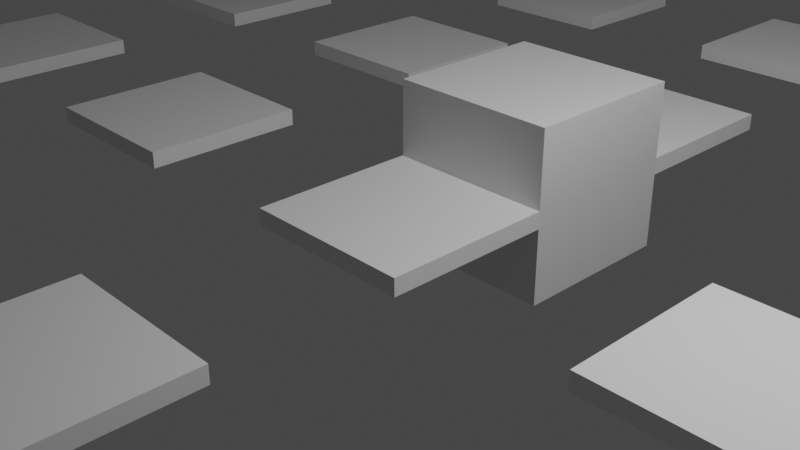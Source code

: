 # Source: example-02.blend  (saved by Blender 2.93.21; exported with 4.5.12 LTS)
import bpy
from mathutils import Matrix  # noqa: F401  (used for matrix-valued properties, if any)

bpy.ops.wm.read_factory_settings(use_empty=True)
scene = bpy.context.scene
scene.name = 'Scene'

# ---- collections
col_collection = bpy.data.collections.new('Collection'); scene.collection.children.link(col_collection)

# ---- materials (node trees are filled in below, after node groups)
mat_material = bpy.data.materials.new('Material')
mat_material.alpha_threshold = 0.0
mat_material.use_transparent_shadow = False
mat_material.line_color = (0.0, 0.0, 0.0, 1.0)

# ---- material node trees
mat_material.use_nodes = True; mat_material.node_tree.nodes.clear()
_N = mat_material.node_tree.nodes; _L = mat_material.node_tree.links
n0 = _N.new('ShaderNodeOutputMaterial'); n0.name = 'Material Output'; n0.location = (300, 300)
n1 = _N.new('ShaderNodeBsdfPrincipled'); n1.name = 'Principled BSDF'; n1.location = (10, 300)
n1.distribution = 'GGX'
n1.subsurface_method = 'BURLEY'
n1.inputs[2].default_value = 0.4
n1.inputs[3].default_value = 1.45
n1.inputs[27].default_value = (0.0, 0.0, 0.0, 1.0)
n1.inputs[28].default_value = 1.0
_L.new(n1.outputs[0], n0.inputs[0])
n0.is_active_output = True

# ---- world
world_world = bpy.data.worlds.new('World'); scene.world = world_world
world_world.use_nodes = True; world_world.node_tree.nodes.clear()
_N = world_world.node_tree.nodes; _L = world_world.node_tree.links
n0 = _N.new('ShaderNodeOutputWorld'); n0.name = 'World Output'; n0.location = (300, 300)
n1 = _N.new('ShaderNodeBackground'); n1.name = 'Background'; n1.location = (10, 300)
n1.inputs[0].default_value = (0.05088, 0.05088, 0.05088, 1.0)
_L.new(n1.outputs[0], n0.inputs[0])
n0.is_active_output = True
world_world.color = (0.05088, 0.05088, 0.05088)
world_world.use_sun_shadow = False
world_world.sun_shadow_jitter_overblur = 0.0

# ---- cameras
cam_camera = bpy.data.cameras.new('Camera')
cam_camera.clip_end = 100.0
cam_camera.ortho_scale = 7.314

# ---- lights
light_light = bpy.data.lights.new('Light', 'POINT')
light_light.transmission_factor = 0.0
light_light.energy = 1000.0
light_light.shadow_soft_size = 0.1
light_light.shadow_maximum_resolution = 0.006
light_light.use_absolute_resolution = True

# ---- meshes
me_cube = bpy.data.meshes.new('Cube')
me_cube.from_pydata([(1.0, 1.0, 1.0), (1.0, 1.0, -1.0), (1.0, -1.0, 1.0), (1.0, -1.0, -1.0), (-1.0, 1.0, 1.0), (-1.0, 1.0, -1.0), (-1.0, -1.0, 1.0), (-1.0, -1.0, -1.0)], [], [(0, 4, 6, 2), (3, 2, 6, 7), (7, 6, 4, 5), (5, 1, 3, 7), (1, 0, 2, 3), (5, 4, 0, 1)])
_uv = me_cube.uv_layers.new(name='UVMap')
_uv.uv.foreach_set('vector', [0.625, 0.5, 0.875, 0.5, 0.875, 0.75, 0.625, 0.75, 0.375, 0.75, 0.625, 0.75, 0.625, 1.0, 0.375, 1.0, 0.375, 0.0, 0.625, 0.0, 0.625, 0.25, 0.375, 0.25, 0.125, 0.5, 0.375, 0.5, 0.375, 0.75, 0.125, 0.75, 0.375, 0.5, 0.625, 0.5, 0.625, 0.75, 0.375, 0.75, 0.375, 0.25, 0.625, 0.25, 0.625, 0.5, 0.375, 0.5])
me_cube.materials.append(mat_material)
me_cube.use_remesh_preserve_volume = False
me_cube.use_remesh_preserve_attributes = False
me_cube.use_mirror_vertex_groups = False
me_cube.update()
me_cube_002 = bpy.data.meshes.new('Cube.002')
me_cube_002.from_pydata([(-1.0, -1.0, -0.1), (-1.0, -1.0, 0.1), (-1.0, 1.0, -0.1), (-1.0, 1.0, 0.1), (1.0, -1.0, -0.1), (1.0, -1.0, 0.1), (1.0, 1.0, -0.1), (1.0, 1.0, 0.1)], [], [(0, 1, 3, 2), (2, 3, 7, 6), (6, 7, 5, 4), (4, 5, 1, 0), (2, 6, 4, 0), (7, 3, 1, 5)])
_uv = me_cube_002.uv_layers.new(name='UVMap')
_uv.uv.foreach_set('vector', [0.375, 0.0, 0.625, 0.0, 0.625, 0.25, 0.375, 0.25, 0.375, 0.25, 0.625, 0.25, 0.625, 0.5, 0.375, 0.5, 0.375, 0.5, 0.625, 0.5, 0.625, 0.75, 0.375, 0.75, 0.375, 0.75, 0.625, 0.75, 0.625, 1.0, 0.375, 1.0, 0.125, 0.5, 0.375, 0.5, 0.375, 0.75, 0.125, 0.75, 0.625, 0.5, 0.875, 0.5, 0.875, 0.75, 0.625, 0.75])
me_cube_002.use_remesh_fix_poles = True
me_cube_002.use_remesh_preserve_attributes = False
me_cube_002.update()

# ---- objects
ob_cube = bpy.data.objects.new('Cube', me_cube)
ob_light = bpy.data.objects.new('Light', light_light)
ob_camera = bpy.data.objects.new('Camera', cam_camera)
ob_cube_001 = bpy.data.objects.new('Cube.001', me_cube_002)

# ---- transforms, parenting, visibility, modifiers, constraints
ob_cube.location = (0.0, 2.0, 0.0)
ob_cube.lock_rotations_4d = False
ob_cube.empty_display_type = 'ARROWS'
ob_cube.lineart.crease_threshold = 0.0
ob_light.location = (4.076, 1.005, 5.904)
ob_light.rotation_euler = (0.6503, 0.05522, 1.866)
ob_light.lock_rotations_4d = False
ob_light.empty_display_type = 'ARROWS'
ob_light.color = (0.0, 0.0, 0.0, 0.0)
ob_light.lineart.crease_threshold = 0.0
ob_camera.location = (7.359, -6.926, 4.958)
ob_camera.rotation_euler = (1.109, 0.0, 0.8149)
ob_camera.lock_rotations_4d = False
ob_camera.empty_display_type = 'ARROWS'
ob_camera.color = (0.0, 0.0, 0.0, 0.0)
ob_camera.display_type = 'WIRE'
ob_camera.lineart.crease_threshold = 0.0
ob_cube_001.location = (-8.0, -8.0, 0.0)
_m = ob_cube_001.modifiers.new('Array', 'ARRAY')
_m.count = 5
_m.fit_length = 10.0
_m.relative_offset_displace = (2.0, 0.0, 0.0)
_m = ob_cube_001.modifiers.new('Array.001', 'ARRAY')
_m.count = 5
_m.fit_length = 10.0
_m.relative_offset_displace = (0.0, 2.0, 0.0)

# ---- collection membership
col_collection.objects.link(ob_cube)
col_collection.objects.link(ob_light)
col_collection.objects.link(ob_camera)
col_collection.objects.link(ob_cube_001)

# ---- scene / render settings (as saved in the file)
scene.camera = ob_camera
scene.frame_start = 1; scene.frame_end = 20; scene.frame_set(20)
scene.render.engine = 'BLENDER_EEVEE_NEXT'
scene.cycles.use_denoising = False
scene.cycles.samples = 128
scene.cycles.sampling_pattern = 'TABULATED_SOBOL'
scene.cycles.use_adaptive_sampling = False
scene.cycles.use_light_tree = False
scene.view_settings.view_transform = 'Filmic'
bpy.context.view_layer.update()
